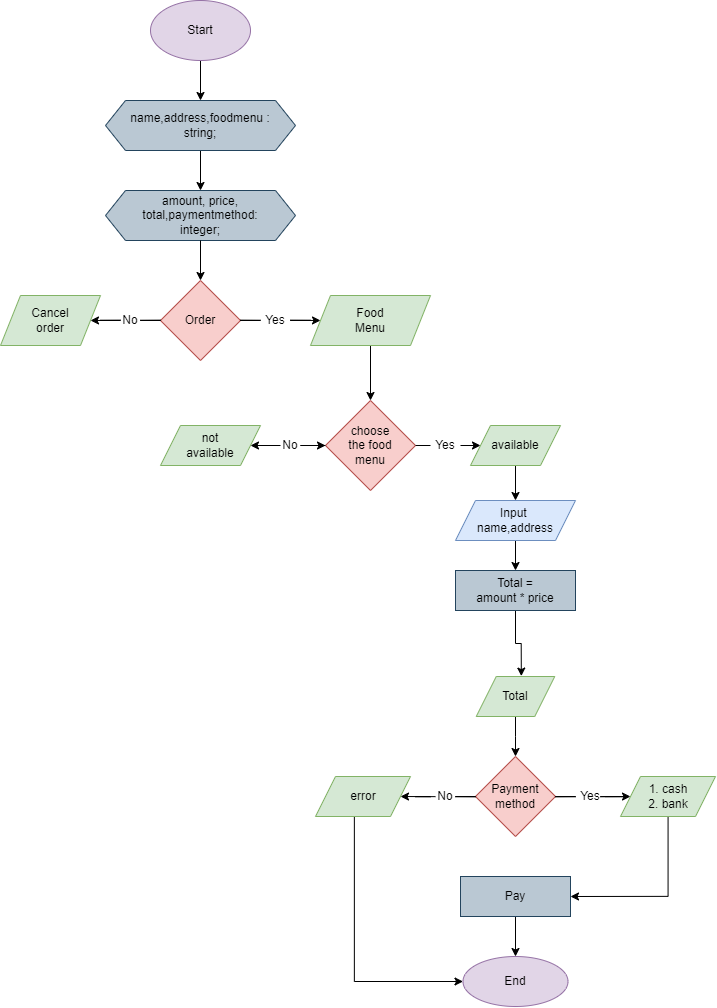

The diagram above was exported from draw.io. Its source (the exported page's mxGraphModel, read from the mxfile embedded in the PNG):
<mxGraphModel dx="1569" dy="614" grid="1" gridSize="10" guides="1" tooltips="1" connect="1" arrows="1" fold="1" page="1" pageScale="1" pageWidth="850" pageHeight="1100" math="0" shadow="0">
  <root>
    <mxCell id="0" />
    <mxCell id="1" parent="0" />
    <mxCell id="2" style="edgeStyle=orthogonalEdgeStyle;rounded=0;orthogonalLoop=1;jettySize=auto;html=1;entryX=0.5;entryY=0;entryDx=0;entryDy=0;" edge="1" parent="1" source="3" target="6">
      <mxGeometry relative="1" as="geometry" />
    </mxCell>
    <mxCell id="3" value="" style="ellipse;whiteSpace=wrap;html=1;fillColor=#e1d5e7;strokeColor=#9673a6;" vertex="1" parent="1">
      <mxGeometry x="218" y="47" width="100" height="60" as="geometry" />
    </mxCell>
    <mxCell id="4" value="Start" style="text;html=1;strokeColor=none;fillColor=none;align=center;verticalAlign=middle;whiteSpace=wrap;rounded=0;" vertex="1" parent="1">
      <mxGeometry x="238" y="62" width="60" height="30" as="geometry" />
    </mxCell>
    <mxCell id="5" style="edgeStyle=orthogonalEdgeStyle;rounded=0;orthogonalLoop=1;jettySize=auto;html=1;entryX=0.5;entryY=0;entryDx=0;entryDy=0;" edge="1" parent="1" source="6" target="8">
      <mxGeometry relative="1" as="geometry" />
    </mxCell>
    <mxCell id="6" value="" style="shape=hexagon;perimeter=hexagonPerimeter2;whiteSpace=wrap;html=1;fixedSize=1;fillColor=#bac8d3;strokeColor=#23445d;" vertex="1" parent="1">
      <mxGeometry x="173" y="147" width="190" height="50" as="geometry" />
    </mxCell>
    <mxCell id="7" value="name,address,foodmenu&amp;nbsp;:&lt;br&gt;string;" style="text;html=1;strokeColor=none;fillColor=none;align=center;verticalAlign=middle;whiteSpace=wrap;rounded=0;" vertex="1" parent="1">
      <mxGeometry x="203" y="154.5" width="130" height="35" as="geometry" />
    </mxCell>
    <mxCell id="8" value="" style="shape=hexagon;perimeter=hexagonPerimeter2;whiteSpace=wrap;html=1;fixedSize=1;fillColor=#bac8d3;strokeColor=#23445d;" vertex="1" parent="1">
      <mxGeometry x="173" y="237" width="190" height="50" as="geometry" />
    </mxCell>
    <mxCell id="9" value="amount, price, total,paymentmethod:&lt;br&gt;integer;" style="text;html=1;strokeColor=none;fillColor=none;align=center;verticalAlign=middle;whiteSpace=wrap;rounded=0;" vertex="1" parent="1">
      <mxGeometry x="208" y="252" width="120" height="20" as="geometry" />
    </mxCell>
    <mxCell id="10" style="edgeStyle=orthogonalEdgeStyle;rounded=0;orthogonalLoop=1;jettySize=auto;html=1;entryX=0.5;entryY=0;entryDx=0;entryDy=0;" edge="1" parent="1" target="13">
      <mxGeometry relative="1" as="geometry">
        <mxPoint x="268" y="287" as="sourcePoint" />
      </mxGeometry>
    </mxCell>
    <mxCell id="11" style="edgeStyle=orthogonalEdgeStyle;rounded=0;orthogonalLoop=1;jettySize=auto;html=1;entryX=0;entryY=0.5;entryDx=0;entryDy=0;startArrow=none;" edge="1" parent="1" source="50" target="18">
      <mxGeometry relative="1" as="geometry" />
    </mxCell>
    <mxCell id="12" style="edgeStyle=orthogonalEdgeStyle;rounded=0;orthogonalLoop=1;jettySize=auto;html=1;entryX=1;entryY=0.5;entryDx=0;entryDy=0;startArrow=none;" edge="1" parent="1" source="52" target="15">
      <mxGeometry relative="1" as="geometry" />
    </mxCell>
    <mxCell id="13" value="" style="rhombus;whiteSpace=wrap;html=1;fillColor=#f8cecc;strokeColor=#b85450;" vertex="1" parent="1">
      <mxGeometry x="228" y="327" width="80" height="80" as="geometry" />
    </mxCell>
    <mxCell id="14" value="Order" style="text;html=1;strokeColor=none;fillColor=none;align=center;verticalAlign=middle;whiteSpace=wrap;rounded=0;" vertex="1" parent="1">
      <mxGeometry x="238" y="352" width="60" height="30" as="geometry" />
    </mxCell>
    <mxCell id="15" value="" style="shape=parallelogram;perimeter=parallelogramPerimeter;whiteSpace=wrap;html=1;fixedSize=1;fillColor=#d5e8d4;strokeColor=#82b366;" vertex="1" parent="1">
      <mxGeometry x="68" y="342" width="100" height="50" as="geometry" />
    </mxCell>
    <mxCell id="16" value="Cancel order" style="text;html=1;strokeColor=none;fillColor=none;align=center;verticalAlign=middle;whiteSpace=wrap;rounded=0;" vertex="1" parent="1">
      <mxGeometry x="88" y="352" width="60" height="30" as="geometry" />
    </mxCell>
    <mxCell id="17" style="edgeStyle=orthogonalEdgeStyle;rounded=0;orthogonalLoop=1;jettySize=auto;html=1;exitX=0.5;exitY=1;exitDx=0;exitDy=0;entryX=0.5;entryY=0;entryDx=0;entryDy=0;" edge="1" parent="1" source="18" target="22">
      <mxGeometry relative="1" as="geometry" />
    </mxCell>
    <mxCell id="18" value="" style="shape=parallelogram;perimeter=parallelogramPerimeter;whiteSpace=wrap;html=1;fixedSize=1;fillColor=#d5e8d4;strokeColor=#82b366;" vertex="1" parent="1">
      <mxGeometry x="378" y="342" width="120" height="50" as="geometry" />
    </mxCell>
    <mxCell id="19" value="Food Menu" style="text;html=1;strokeColor=none;fillColor=none;align=center;verticalAlign=middle;whiteSpace=wrap;rounded=0;" vertex="1" parent="1">
      <mxGeometry x="408" y="352" width="60" height="30" as="geometry" />
    </mxCell>
    <mxCell id="20" style="edgeStyle=orthogonalEdgeStyle;rounded=0;orthogonalLoop=1;jettySize=auto;html=1;exitX=1;exitY=0.5;exitDx=0;exitDy=0;entryX=0;entryY=0.5;entryDx=0;entryDy=0;startArrow=none;" edge="1" parent="1" source="54" target="26">
      <mxGeometry relative="1" as="geometry" />
    </mxCell>
    <mxCell id="21" style="edgeStyle=orthogonalEdgeStyle;rounded=0;orthogonalLoop=1;jettySize=auto;html=1;exitX=0;exitY=0.5;exitDx=0;exitDy=0;entryX=1;entryY=0.5;entryDx=0;entryDy=0;startArrow=none;" edge="1" parent="1" source="57" target="24">
      <mxGeometry relative="1" as="geometry" />
    </mxCell>
    <mxCell id="22" value="" style="rhombus;whiteSpace=wrap;html=1;fillColor=#f8cecc;strokeColor=#b85450;" vertex="1" parent="1">
      <mxGeometry x="393" y="447" width="90" height="90" as="geometry" />
    </mxCell>
    <mxCell id="23" value="choose the food menu" style="text;html=1;strokeColor=none;fillColor=none;align=center;verticalAlign=middle;whiteSpace=wrap;rounded=0;" vertex="1" parent="1">
      <mxGeometry x="408" y="477" width="60" height="30" as="geometry" />
    </mxCell>
    <mxCell id="24" value="" style="shape=parallelogram;perimeter=parallelogramPerimeter;whiteSpace=wrap;html=1;fixedSize=1;fillColor=#d5e8d4;strokeColor=#82b366;" vertex="1" parent="1">
      <mxGeometry x="228" y="472" width="100" height="40" as="geometry" />
    </mxCell>
    <mxCell id="25" style="edgeStyle=orthogonalEdgeStyle;rounded=0;orthogonalLoop=1;jettySize=auto;html=1;entryX=0.5;entryY=0;entryDx=0;entryDy=0;" edge="1" parent="1" source="26" target="30">
      <mxGeometry relative="1" as="geometry" />
    </mxCell>
    <mxCell id="26" value="" style="shape=parallelogram;perimeter=parallelogramPerimeter;whiteSpace=wrap;html=1;fixedSize=1;fillColor=#d5e8d4;strokeColor=#82b366;" vertex="1" parent="1">
      <mxGeometry x="538" y="472" width="90" height="40" as="geometry" />
    </mxCell>
    <mxCell id="27" value="not available" style="text;html=1;strokeColor=none;fillColor=none;align=center;verticalAlign=middle;whiteSpace=wrap;rounded=0;" vertex="1" parent="1">
      <mxGeometry x="248" y="477" width="60" height="30" as="geometry" />
    </mxCell>
    <mxCell id="28" value="available" style="text;html=1;strokeColor=none;fillColor=none;align=center;verticalAlign=middle;whiteSpace=wrap;rounded=0;" vertex="1" parent="1">
      <mxGeometry x="553" y="477" width="60" height="30" as="geometry" />
    </mxCell>
    <mxCell id="29" style="edgeStyle=orthogonalEdgeStyle;rounded=0;orthogonalLoop=1;jettySize=auto;html=1;entryX=0.5;entryY=0;entryDx=0;entryDy=0;" edge="1" parent="1" source="30" target="33">
      <mxGeometry relative="1" as="geometry" />
    </mxCell>
    <mxCell id="30" value="" style="shape=parallelogram;perimeter=parallelogramPerimeter;whiteSpace=wrap;html=1;fixedSize=1;fillColor=#dae8fc;strokeColor=#6c8ebf;" vertex="1" parent="1">
      <mxGeometry x="523" y="547" width="120" height="40" as="geometry" />
    </mxCell>
    <mxCell id="31" value="Input&amp;nbsp;&lt;br&gt;name,address" style="text;html=1;strokeColor=none;fillColor=none;align=center;verticalAlign=middle;whiteSpace=wrap;rounded=0;" vertex="1" parent="1">
      <mxGeometry x="553" y="552" width="60" height="30" as="geometry" />
    </mxCell>
    <mxCell id="32" style="edgeStyle=orthogonalEdgeStyle;rounded=0;orthogonalLoop=1;jettySize=auto;html=1;entryX=0.574;entryY=-0.01;entryDx=0;entryDy=0;entryPerimeter=0;" edge="1" parent="1" source="33" target="64">
      <mxGeometry relative="1" as="geometry" />
    </mxCell>
    <mxCell id="33" value="" style="rounded=0;whiteSpace=wrap;html=1;fillColor=#bac8d3;strokeColor=#23445d;" vertex="1" parent="1">
      <mxGeometry x="523" y="617" width="120" height="40" as="geometry" />
    </mxCell>
    <mxCell id="34" value="Total = amount * price" style="text;html=1;strokeColor=none;fillColor=none;align=center;verticalAlign=middle;whiteSpace=wrap;rounded=0;" vertex="1" parent="1">
      <mxGeometry x="543" y="622" width="80" height="30" as="geometry" />
    </mxCell>
    <mxCell id="35" style="edgeStyle=orthogonalEdgeStyle;rounded=0;orthogonalLoop=1;jettySize=auto;html=1;entryX=0;entryY=0.5;entryDx=0;entryDy=0;startArrow=none;" edge="1" parent="1" source="59" target="42">
      <mxGeometry relative="1" as="geometry" />
    </mxCell>
    <mxCell id="36" style="edgeStyle=orthogonalEdgeStyle;rounded=0;orthogonalLoop=1;jettySize=auto;html=1;entryX=1;entryY=0.5;entryDx=0;entryDy=0;startArrow=none;" edge="1" parent="1" source="61" target="40">
      <mxGeometry relative="1" as="geometry" />
    </mxCell>
    <mxCell id="37" value="" style="rhombus;whiteSpace=wrap;html=1;fillColor=#f8cecc;strokeColor=#b85450;" vertex="1" parent="1">
      <mxGeometry x="543" y="803" width="80" height="80" as="geometry" />
    </mxCell>
    <mxCell id="38" value="Payment method" style="text;html=1;strokeColor=none;fillColor=none;align=center;verticalAlign=middle;whiteSpace=wrap;rounded=0;" vertex="1" parent="1">
      <mxGeometry x="553" y="828" width="60" height="30" as="geometry" />
    </mxCell>
    <mxCell id="39" style="edgeStyle=orthogonalEdgeStyle;rounded=0;orthogonalLoop=1;jettySize=auto;html=1;entryX=0;entryY=0.5;entryDx=0;entryDy=0;" edge="1" parent="1" source="40" target="48">
      <mxGeometry relative="1" as="geometry">
        <Array as="points">
          <mxPoint x="422" y="1028" />
        </Array>
      </mxGeometry>
    </mxCell>
    <mxCell id="40" value="" style="shape=parallelogram;perimeter=parallelogramPerimeter;whiteSpace=wrap;html=1;fixedSize=1;fillColor=#d5e8d4;strokeColor=#82b366;" vertex="1" parent="1">
      <mxGeometry x="383" y="823" width="95" height="40" as="geometry" />
    </mxCell>
    <mxCell id="41" style="edgeStyle=orthogonalEdgeStyle;rounded=0;orthogonalLoop=1;jettySize=auto;html=1;entryX=1;entryY=0.5;entryDx=0;entryDy=0;" edge="1" parent="1" source="42" target="46">
      <mxGeometry relative="1" as="geometry">
        <Array as="points">
          <mxPoint x="736" y="943" />
        </Array>
      </mxGeometry>
    </mxCell>
    <mxCell id="42" value="" style="shape=parallelogram;perimeter=parallelogramPerimeter;whiteSpace=wrap;html=1;fixedSize=1;fillColor=#d5e8d4;strokeColor=#82b366;" vertex="1" parent="1">
      <mxGeometry x="688" y="823" width="95" height="40" as="geometry" />
    </mxCell>
    <mxCell id="43" value="error" style="text;html=1;strokeColor=none;fillColor=none;align=center;verticalAlign=middle;whiteSpace=wrap;rounded=0;" vertex="1" parent="1">
      <mxGeometry x="400.5" y="828" width="60" height="30" as="geometry" />
    </mxCell>
    <mxCell id="44" value="1. cash&lt;br&gt;2. bank" style="text;html=1;strokeColor=none;fillColor=none;align=center;verticalAlign=middle;whiteSpace=wrap;rounded=0;" vertex="1" parent="1">
      <mxGeometry x="705.5" y="828" width="60" height="30" as="geometry" />
    </mxCell>
    <mxCell id="45" style="edgeStyle=orthogonalEdgeStyle;rounded=0;orthogonalLoop=1;jettySize=auto;html=1;entryX=0.5;entryY=0;entryDx=0;entryDy=0;" edge="1" parent="1" source="46" target="48">
      <mxGeometry relative="1" as="geometry" />
    </mxCell>
    <mxCell id="46" value="" style="rounded=0;whiteSpace=wrap;html=1;fillColor=#bac8d3;strokeColor=#23445d;" vertex="1" parent="1">
      <mxGeometry x="528" y="923" width="110" height="40" as="geometry" />
    </mxCell>
    <mxCell id="47" value="Pay" style="text;html=1;strokeColor=none;fillColor=none;align=center;verticalAlign=middle;whiteSpace=wrap;rounded=0;" vertex="1" parent="1">
      <mxGeometry x="553" y="928" width="60" height="30" as="geometry" />
    </mxCell>
    <mxCell id="48" value="" style="ellipse;whiteSpace=wrap;html=1;fillColor=#e1d5e7;strokeColor=#9673a6;" vertex="1" parent="1">
      <mxGeometry x="530.5" y="1003" width="105" height="50" as="geometry" />
    </mxCell>
    <mxCell id="49" value="End" style="text;html=1;strokeColor=none;fillColor=none;align=center;verticalAlign=middle;whiteSpace=wrap;rounded=0;" vertex="1" parent="1">
      <mxGeometry x="553" y="1013" width="60" height="30" as="geometry" />
    </mxCell>
    <mxCell id="50" value="Yes" style="text;html=1;strokeColor=none;fillColor=none;align=center;verticalAlign=middle;whiteSpace=wrap;rounded=0;" vertex="1" parent="1">
      <mxGeometry x="328" y="362" width="30" height="10" as="geometry" />
    </mxCell>
    <mxCell id="51" value="" style="edgeStyle=orthogonalEdgeStyle;rounded=0;orthogonalLoop=1;jettySize=auto;html=1;entryX=0;entryY=0.5;entryDx=0;entryDy=0;endArrow=none;" edge="1" parent="1" source="13" target="50">
      <mxGeometry relative="1" as="geometry">
        <mxPoint x="308.0000000000001" y="367" as="sourcePoint" />
        <mxPoint x="358.0000000000001" y="367" as="targetPoint" />
      </mxGeometry>
    </mxCell>
    <mxCell id="52" value="No" style="text;html=1;strokeColor=none;fillColor=none;align=center;verticalAlign=middle;whiteSpace=wrap;rounded=0;" vertex="1" parent="1">
      <mxGeometry x="188" y="362" width="20" height="10" as="geometry" />
    </mxCell>
    <mxCell id="53" value="" style="edgeStyle=orthogonalEdgeStyle;rounded=0;orthogonalLoop=1;jettySize=auto;html=1;entryX=1;entryY=0.5;entryDx=0;entryDy=0;endArrow=none;" edge="1" parent="1" source="13" target="52">
      <mxGeometry relative="1" as="geometry">
        <mxPoint x="228" y="367" as="sourcePoint" />
        <mxPoint x="158" y="367" as="targetPoint" />
      </mxGeometry>
    </mxCell>
    <mxCell id="54" value="Yes" style="text;html=1;strokeColor=none;fillColor=none;align=center;verticalAlign=middle;whiteSpace=wrap;rounded=0;" vertex="1" parent="1">
      <mxGeometry x="498" y="487" width="30" height="10" as="geometry" />
    </mxCell>
    <mxCell id="55" value="" style="edgeStyle=orthogonalEdgeStyle;rounded=0;orthogonalLoop=1;jettySize=auto;html=1;exitX=1;exitY=0.5;exitDx=0;exitDy=0;entryX=0;entryY=0.5;entryDx=0;entryDy=0;endArrow=none;" edge="1" parent="1" source="22" target="54">
      <mxGeometry relative="1" as="geometry">
        <mxPoint x="483.0000000000002" y="492" as="sourcePoint" />
        <mxPoint x="548.0000000000002" y="492" as="targetPoint" />
      </mxGeometry>
    </mxCell>
    <mxCell id="56" value="" style="edgeStyle=orthogonalEdgeStyle;rounded=0;orthogonalLoop=1;jettySize=auto;html=1;" edge="1" parent="1" source="57" target="22">
      <mxGeometry relative="1" as="geometry" />
    </mxCell>
    <mxCell id="57" value="No" style="text;html=1;strokeColor=none;fillColor=none;align=center;verticalAlign=middle;whiteSpace=wrap;rounded=0;" vertex="1" parent="1">
      <mxGeometry x="348" y="487" width="20" height="10" as="geometry" />
    </mxCell>
    <mxCell id="58" value="" style="edgeStyle=orthogonalEdgeStyle;rounded=0;orthogonalLoop=1;jettySize=auto;html=1;exitX=0;exitY=0.5;exitDx=0;exitDy=0;entryX=1;entryY=0.5;entryDx=0;entryDy=0;endArrow=none;" edge="1" parent="1" source="22" target="57">
      <mxGeometry relative="1" as="geometry">
        <mxPoint x="393.0000000000002" y="492" as="sourcePoint" />
        <mxPoint x="317.9999999999998" y="492" as="targetPoint" />
      </mxGeometry>
    </mxCell>
    <mxCell id="59" value="Yes" style="text;html=1;strokeColor=none;fillColor=none;align=center;verticalAlign=middle;whiteSpace=wrap;rounded=0;" vertex="1" parent="1">
      <mxGeometry x="643" y="838" width="30" height="10" as="geometry" />
    </mxCell>
    <mxCell id="60" value="" style="edgeStyle=orthogonalEdgeStyle;rounded=0;orthogonalLoop=1;jettySize=auto;html=1;entryX=0;entryY=0.5;entryDx=0;entryDy=0;endArrow=none;" edge="1" parent="1" source="37" target="59">
      <mxGeometry relative="1" as="geometry">
        <mxPoint x="623.0000000000002" y="843" as="sourcePoint" />
        <mxPoint x="698.0000000000002" y="843" as="targetPoint" />
      </mxGeometry>
    </mxCell>
    <mxCell id="61" value="No" style="text;html=1;strokeColor=none;fillColor=none;align=center;verticalAlign=middle;whiteSpace=wrap;rounded=0;" vertex="1" parent="1">
      <mxGeometry x="503" y="838" width="20" height="10" as="geometry" />
    </mxCell>
    <mxCell id="62" value="" style="edgeStyle=orthogonalEdgeStyle;rounded=0;orthogonalLoop=1;jettySize=auto;html=1;entryX=1;entryY=0.5;entryDx=0;entryDy=0;endArrow=none;" edge="1" parent="1" source="37" target="61">
      <mxGeometry relative="1" as="geometry">
        <mxPoint x="543.0000000000002" y="843" as="sourcePoint" />
        <mxPoint x="468.0000000000002" y="843" as="targetPoint" />
      </mxGeometry>
    </mxCell>
    <mxCell id="63" style="edgeStyle=orthogonalEdgeStyle;rounded=0;orthogonalLoop=1;jettySize=auto;html=1;entryX=0.5;entryY=0;entryDx=0;entryDy=0;" edge="1" parent="1" source="64" target="37">
      <mxGeometry relative="1" as="geometry" />
    </mxCell>
    <mxCell id="64" value="" style="shape=parallelogram;perimeter=parallelogramPerimeter;whiteSpace=wrap;html=1;fixedSize=1;fillColor=#d5e8d4;strokeColor=#82b366;" vertex="1" parent="1">
      <mxGeometry x="543.75" y="723" width="78.5" height="40" as="geometry" />
    </mxCell>
    <mxCell id="65" value="Total&lt;br&gt;" style="text;html=1;strokeColor=none;fillColor=none;align=center;verticalAlign=middle;whiteSpace=wrap;rounded=0;" vertex="1" parent="1">
      <mxGeometry x="553" y="728" width="60" height="30" as="geometry" />
    </mxCell>
  </root>
</mxGraphModel>